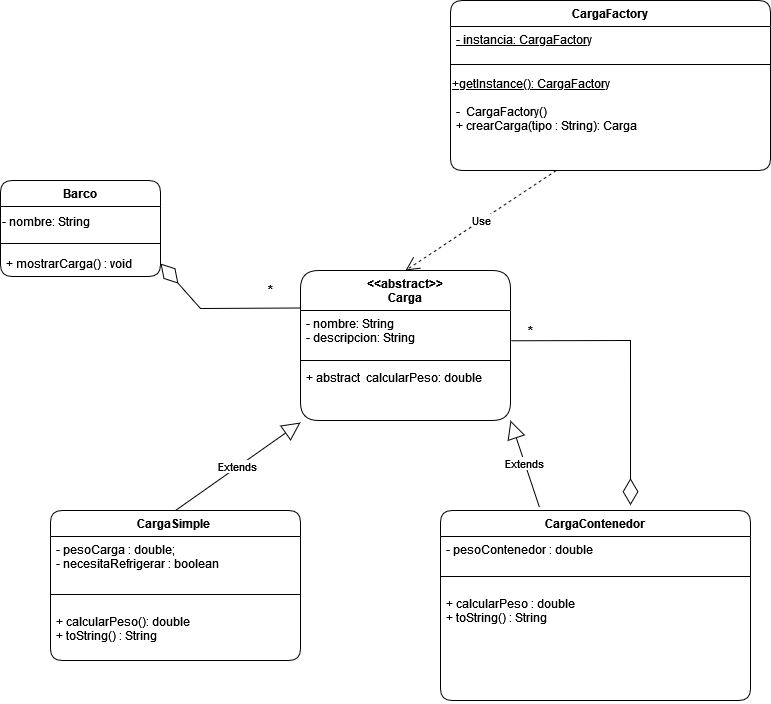

The diagram above was exported from draw.io. Its source (the exported page's mxGraphModel, read from the mxfile embedded in the PNG):
<mxGraphModel dx="1929" dy="1762" grid="1" gridSize="10" guides="1" tooltips="1" connect="1" arrows="1" fold="1" page="1" pageScale="1" pageWidth="827" pageHeight="1169" math="0" shadow="0">
  <root>
    <mxCell id="0" />
    <mxCell id="1" parent="0" />
    <mxCell id="sYpwzCxjgENUlOKagYmq-1" value="&lt;&lt;abstract&gt;&gt;&#10;Carga" style="swimlane;fontStyle=1;align=center;verticalAlign=top;childLayout=stackLayout;horizontal=1;startSize=40;horizontalStack=0;resizeParent=1;resizeParentMax=0;resizeLast=0;collapsible=1;marginBottom=0;rounded=1;" parent="1" vertex="1">
      <mxGeometry x="110" y="130" width="210" height="150" as="geometry" />
    </mxCell>
    <mxCell id="sYpwzCxjgENUlOKagYmq-2" value="- nombre: String&#10;- descripcion: String" style="text;strokeColor=none;fillColor=none;align=left;verticalAlign=top;spacingLeft=4;spacingRight=4;overflow=hidden;rotatable=0;points=[[0,0.5],[1,0.5]];portConstraint=eastwest;" parent="sYpwzCxjgENUlOKagYmq-1" vertex="1">
      <mxGeometry y="40" width="210" height="46" as="geometry" />
    </mxCell>
    <mxCell id="sYpwzCxjgENUlOKagYmq-3" value="" style="line;strokeWidth=1;fillColor=none;align=left;verticalAlign=middle;spacingTop=-1;spacingLeft=3;spacingRight=3;rotatable=0;labelPosition=right;points=[];portConstraint=eastwest;strokeColor=inherit;" parent="sYpwzCxjgENUlOKagYmq-1" vertex="1">
      <mxGeometry y="86" width="210" height="8" as="geometry" />
    </mxCell>
    <mxCell id="sYpwzCxjgENUlOKagYmq-4" value="+ abstract  calcularPeso: double" style="text;strokeColor=none;fillColor=none;align=left;verticalAlign=top;spacingLeft=4;spacingRight=4;overflow=hidden;rotatable=0;points=[[0,0.5],[1,0.5]];portConstraint=eastwest;" parent="sYpwzCxjgENUlOKagYmq-1" vertex="1">
      <mxGeometry y="94" width="210" height="56" as="geometry" />
    </mxCell>
    <mxCell id="sYpwzCxjgENUlOKagYmq-5" value="CargaFactory" style="swimlane;fontStyle=1;align=center;verticalAlign=top;childLayout=stackLayout;horizontal=1;startSize=26;horizontalStack=0;resizeParent=1;resizeParentMax=0;resizeLast=0;collapsible=1;marginBottom=0;rounded=1;" parent="1" vertex="1">
      <mxGeometry x="260" y="-140" width="320" height="170" as="geometry" />
    </mxCell>
    <mxCell id="sYpwzCxjgENUlOKagYmq-6" value="- instancia: CargaFactory" style="text;strokeColor=none;fillColor=none;align=left;verticalAlign=top;spacingLeft=4;spacingRight=4;overflow=hidden;rotatable=0;points=[[0,0.5],[1,0.5]];portConstraint=eastwest;fontStyle=4" parent="sYpwzCxjgENUlOKagYmq-5" vertex="1">
      <mxGeometry y="26" width="320" height="34" as="geometry" />
    </mxCell>
    <mxCell id="sYpwzCxjgENUlOKagYmq-7" value="" style="line;strokeWidth=1;fillColor=none;align=left;verticalAlign=middle;spacingTop=-1;spacingLeft=3;spacingRight=3;rotatable=0;labelPosition=right;points=[];portConstraint=eastwest;strokeColor=inherit;" parent="sYpwzCxjgENUlOKagYmq-5" vertex="1">
      <mxGeometry y="60" width="320" height="8" as="geometry" />
    </mxCell>
    <mxCell id="sYpwzCxjgENUlOKagYmq-38" value="+getInstance(): CargaFactory" style="text;html=1;align=left;verticalAlign=middle;resizable=0;points=[];autosize=1;strokeColor=none;fillColor=none;fontStyle=4" parent="sYpwzCxjgENUlOKagYmq-5" vertex="1">
      <mxGeometry y="68" width="320" height="30" as="geometry" />
    </mxCell>
    <mxCell id="sYpwzCxjgENUlOKagYmq-8" value="-  CargaFactory()&#10;+ crearCarga(tipo : String): Carga" style="text;strokeColor=none;fillColor=none;align=left;verticalAlign=top;spacingLeft=4;spacingRight=4;overflow=hidden;rotatable=0;points=[[0,0.5],[1,0.5]];portConstraint=eastwest;" parent="sYpwzCxjgENUlOKagYmq-5" vertex="1">
      <mxGeometry y="98" width="320" height="72" as="geometry" />
    </mxCell>
    <mxCell id="sYpwzCxjgENUlOKagYmq-9" value="CargaSimple " style="swimlane;fontStyle=1;align=center;verticalAlign=top;childLayout=stackLayout;horizontal=1;startSize=26;horizontalStack=0;resizeParent=1;resizeParentMax=0;resizeLast=0;collapsible=1;marginBottom=0;rounded=1;" parent="1" vertex="1">
      <mxGeometry x="-140" y="370" width="250" height="150" as="geometry" />
    </mxCell>
    <mxCell id="sYpwzCxjgENUlOKagYmq-10" value="- pesoCarga : double;&#10;- necesitaRefrigerar : boolean&#10;" style="text;strokeColor=none;fillColor=none;align=left;verticalAlign=top;spacingLeft=4;spacingRight=4;overflow=hidden;rotatable=0;points=[[0,0.5],[1,0.5]];portConstraint=eastwest;" parent="sYpwzCxjgENUlOKagYmq-9" vertex="1">
      <mxGeometry y="26" width="250" height="44" as="geometry" />
    </mxCell>
    <mxCell id="sYpwzCxjgENUlOKagYmq-11" value="" style="line;strokeWidth=1;fillColor=none;align=left;verticalAlign=middle;spacingTop=-1;spacingLeft=3;spacingRight=3;rotatable=0;labelPosition=right;points=[];portConstraint=eastwest;strokeColor=inherit;" parent="sYpwzCxjgENUlOKagYmq-9" vertex="1">
      <mxGeometry y="70" width="250" height="28" as="geometry" />
    </mxCell>
    <mxCell id="sYpwzCxjgENUlOKagYmq-12" value="+ calcularPeso(): double&#10;+ toString() : String&#10;" style="text;strokeColor=none;fillColor=none;align=left;verticalAlign=top;spacingLeft=4;spacingRight=4;overflow=hidden;rotatable=0;points=[[0,0.5],[1,0.5]];portConstraint=eastwest;" parent="sYpwzCxjgENUlOKagYmq-9" vertex="1">
      <mxGeometry y="98" width="250" height="52" as="geometry" />
    </mxCell>
    <mxCell id="sYpwzCxjgENUlOKagYmq-13" value="Barco" style="swimlane;fontStyle=1;align=center;verticalAlign=top;childLayout=stackLayout;horizontal=1;startSize=26;horizontalStack=0;resizeParent=1;resizeParentMax=0;resizeLast=0;collapsible=1;marginBottom=0;rounded=1;" parent="1" vertex="1">
      <mxGeometry x="-190" y="40" width="160" height="96" as="geometry" />
    </mxCell>
    <mxCell id="sYpwzCxjgENUlOKagYmq-14" value="- nombre: String" style="text;html=1;align=left;verticalAlign=middle;resizable=0;points=[];autosize=1;strokeColor=none;fillColor=none;" parent="sYpwzCxjgENUlOKagYmq-13" vertex="1">
      <mxGeometry y="26" width="160" height="30" as="geometry" />
    </mxCell>
    <mxCell id="sYpwzCxjgENUlOKagYmq-15" value="" style="line;strokeWidth=1;fillColor=none;align=left;verticalAlign=middle;spacingTop=-1;spacingLeft=3;spacingRight=3;rotatable=0;labelPosition=right;points=[];portConstraint=eastwest;strokeColor=inherit;" parent="sYpwzCxjgENUlOKagYmq-13" vertex="1">
      <mxGeometry y="56" width="160" height="14" as="geometry" />
    </mxCell>
    <mxCell id="sYpwzCxjgENUlOKagYmq-16" value="+ mostrarCarga() : void" style="text;strokeColor=none;fillColor=none;align=left;verticalAlign=top;spacingLeft=4;spacingRight=4;overflow=hidden;rotatable=0;points=[[0,0.5],[1,0.5]];portConstraint=eastwest;" parent="sYpwzCxjgENUlOKagYmq-13" vertex="1">
      <mxGeometry y="70" width="160" height="26" as="geometry" />
    </mxCell>
    <mxCell id="sYpwzCxjgENUlOKagYmq-17" value="Use" style="endArrow=open;endSize=12;dashed=1;html=1;rounded=0;entryX=0.5;entryY=0;entryDx=0;entryDy=0;" parent="1" source="sYpwzCxjgENUlOKagYmq-8" target="sYpwzCxjgENUlOKagYmq-1" edge="1">
      <mxGeometry width="160" relative="1" as="geometry">
        <mxPoint x="330" y="250" as="sourcePoint" />
        <mxPoint x="490" y="250" as="targetPoint" />
      </mxGeometry>
    </mxCell>
    <mxCell id="sYpwzCxjgENUlOKagYmq-18" value="*" style="text;align=center;fontStyle=1;verticalAlign=middle;spacingLeft=3;spacingRight=3;strokeColor=none;rotatable=0;points=[[0,0.5],[1,0.5]];portConstraint=eastwest;" parent="1" vertex="1">
      <mxGeometry x="40" y="136" width="80" height="26" as="geometry" />
    </mxCell>
    <mxCell id="sYpwzCxjgENUlOKagYmq-19" value="Extends" style="endArrow=block;endSize=16;endFill=0;html=1;rounded=0;exitX=0.5;exitY=0;exitDx=0;exitDy=0;entryX=0;entryY=1.036;entryDx=0;entryDy=0;entryPerimeter=0;" parent="1" source="sYpwzCxjgENUlOKagYmq-9" target="sYpwzCxjgENUlOKagYmq-4" edge="1">
      <mxGeometry width="160" relative="1" as="geometry">
        <mxPoint x="330" y="250" as="sourcePoint" />
        <mxPoint x="100" y="280" as="targetPoint" />
      </mxGeometry>
    </mxCell>
    <mxCell id="sYpwzCxjgENUlOKagYmq-20" value="Extends" style="endArrow=block;endSize=16;endFill=0;html=1;rounded=0;exitX=0.319;exitY=-0.018;exitDx=0;exitDy=0;exitPerimeter=0;" parent="1" source="sYpwzCxjgENUlOKagYmq-23" edge="1">
      <mxGeometry width="160" relative="1" as="geometry">
        <mxPoint x="427.52" y="378.62" as="sourcePoint" />
        <mxPoint x="320" y="280" as="targetPoint" />
      </mxGeometry>
    </mxCell>
    <mxCell id="sYpwzCxjgENUlOKagYmq-23" value="CargaContenedor" style="swimlane;fontStyle=1;align=center;verticalAlign=top;childLayout=stackLayout;horizontal=1;startSize=26;horizontalStack=0;resizeParent=1;resizeParentMax=0;resizeLast=0;collapsible=1;marginBottom=0;rounded=1;" parent="1" vertex="1">
      <mxGeometry x="250" y="370" width="310" height="190" as="geometry" />
    </mxCell>
    <mxCell id="sYpwzCxjgENUlOKagYmq-24" value="- pesoContenedor : double" style="text;strokeColor=none;fillColor=none;align=left;verticalAlign=top;spacingLeft=4;spacingRight=4;overflow=hidden;rotatable=0;points=[[0,0.5],[1,0.5]];portConstraint=eastwest;" parent="sYpwzCxjgENUlOKagYmq-23" vertex="1">
      <mxGeometry y="26" width="310" height="26" as="geometry" />
    </mxCell>
    <mxCell id="sYpwzCxjgENUlOKagYmq-25" value="" style="line;strokeWidth=1;fillColor=none;align=left;verticalAlign=middle;spacingTop=-1;spacingLeft=3;spacingRight=3;rotatable=0;labelPosition=right;points=[];portConstraint=eastwest;strokeColor=inherit;" parent="sYpwzCxjgENUlOKagYmq-23" vertex="1">
      <mxGeometry y="52" width="310" height="28" as="geometry" />
    </mxCell>
    <mxCell id="sYpwzCxjgENUlOKagYmq-26" value="+ calcularPeso : double&#10;+ toString() : String" style="text;strokeColor=none;fillColor=none;align=left;verticalAlign=top;spacingLeft=4;spacingRight=4;overflow=hidden;rotatable=0;points=[[0,0.5],[1,0.5]];portConstraint=eastwest;" parent="sYpwzCxjgENUlOKagYmq-23" vertex="1">
      <mxGeometry y="80" width="310" height="110" as="geometry" />
    </mxCell>
    <mxCell id="sYpwzCxjgENUlOKagYmq-32" value="" style="endArrow=diamondThin;endFill=0;endSize=24;html=1;rounded=0;entryX=0.613;entryY=-0.028;entryDx=0;entryDy=0;exitX=1.003;exitY=0.658;exitDx=0;exitDy=0;exitPerimeter=0;entryPerimeter=0;" parent="1" source="sYpwzCxjgENUlOKagYmq-2" target="sYpwzCxjgENUlOKagYmq-23" edge="1">
      <mxGeometry width="160" relative="1" as="geometry">
        <mxPoint x="170" y="250" as="sourcePoint" />
        <mxPoint x="330" y="250" as="targetPoint" />
        <Array as="points">
          <mxPoint x="440" y="200" />
        </Array>
      </mxGeometry>
    </mxCell>
    <mxCell id="sYpwzCxjgENUlOKagYmq-33" value="*" style="text;align=center;fontStyle=1;verticalAlign=middle;spacingLeft=3;spacingRight=3;strokeColor=none;rotatable=0;points=[[0,0.5],[1,0.5]];portConstraint=eastwest;" parent="1" vertex="1">
      <mxGeometry x="300" y="177" width="80" height="26" as="geometry" />
    </mxCell>
    <mxCell id="_CJ2l3RcUXeJvVgeMEEz-1" value="" style="endArrow=diamondThin;endFill=0;endSize=24;html=1;rounded=0;exitX=0;exitY=0.25;exitDx=0;exitDy=0;entryX=1;entryY=0.5;entryDx=0;entryDy=0;" edge="1" parent="1" source="sYpwzCxjgENUlOKagYmq-1" target="sYpwzCxjgENUlOKagYmq-16">
      <mxGeometry width="160" relative="1" as="geometry">
        <mxPoint x="330.6300000000001" y="210.26800000000003" as="sourcePoint" />
        <mxPoint x="450.0300000000002" y="374.67999999999984" as="targetPoint" />
        <Array as="points">
          <mxPoint x="10" y="168" />
        </Array>
      </mxGeometry>
    </mxCell>
  </root>
</mxGraphModel>